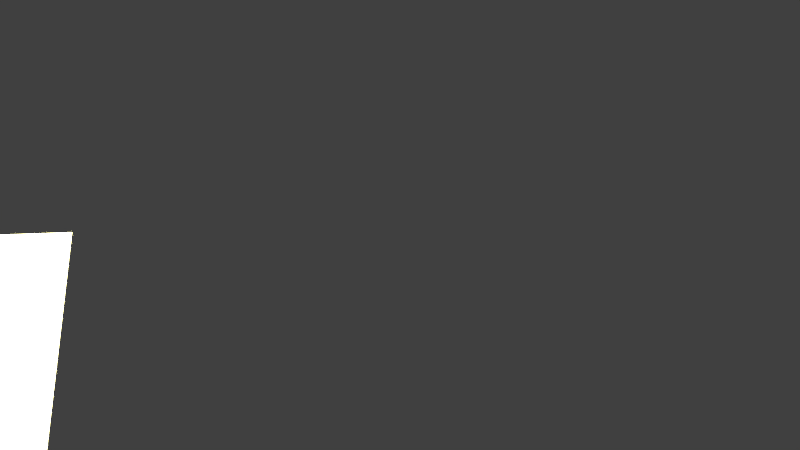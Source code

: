 # Source: Jk-Beleuchtung.blend  (saved by Blender 2.75.0; exported with 4.5.12 LTS)
import bpy
from mathutils import Matrix  # noqa: F401  (used for matrix-valued properties, if any)

bpy.ops.wm.read_factory_settings(use_empty=True)
scene = bpy.context.scene
scene.name = 'Scene'

# ---- collections
col_collection_1 = bpy.data.collections.new('Collection 1'); scene.collection.children.link(col_collection_1)

# ---- materials (node trees are filled in below, after node groups)
mat_material_005 = bpy.data.materials.new('Material.005')
mat_material_005.alpha_threshold = 0.0
mat_material_005.use_transparent_shadow = False
mat_material_005.roughness = 0.5

# ---- material node trees
mat_material_005.use_nodes = True; mat_material_005.node_tree.nodes.clear()
_N = mat_material_005.node_tree.nodes; _L = mat_material_005.node_tree.links
n0 = _N.new('ShaderNodeOutputMaterial'); n0.name = 'Material Output'; n0.location = (300, 300)
n1 = _N.new('ShaderNodeEmission'); n1.name = 'Emission'; n1.location = (10, 300)
n1.inputs[0].default_value = (0.8, 0.7407, 0.3438, 1.0)
n1.inputs[1].default_value = 12.0
_L.new(n1.outputs[0], n0.inputs[0])
n0.is_active_output = True

# ---- world
world_world = bpy.data.worlds.new('World'); scene.world = world_world
world_world.color = (0.05088, 0.05088, 0.05088)
world_world.use_sun_shadow = False
world_world.sun_shadow_jitter_overblur = 0.0
world_world.cycles.sampling_method = 'MANUAL'
world_world.cycles.sample_map_resolution = 256

# ---- cameras
cam_camera = bpy.data.cameras.new('Camera')
cam_camera.clip_end = 100.0
cam_camera.lens = 35.0
cam_camera.sensor_width = 32.0
cam_camera.sensor_height = 18.0
cam_camera.ortho_scale = 7.314
cam_camera.dof.focus_distance = 0.0
cam_camera.dof.aperture_fstop = 128.0

# ---- lights
light_lamp = bpy.data.lights.new('Lamp', 'POINT')
light_lamp.transmission_factor = 0.0
light_lamp.cutoff_distance = 30.0
light_lamp.energy = 100.0
light_lamp.shadow_buffer_clip_start = 1.001
light_lamp.shadow_soft_size = 0.1
light_lamp.shadow_maximum_resolution = 0.006
light_lamp.use_absolute_resolution = True
light_lamp.cycles.use_multiple_importance_sampling = False

# ---- meshes
me_plane_014 = bpy.data.meshes.new('Plane.014')
me_plane_014.from_pydata([(-1.0, -1.0, 0.0), (1.0, -1.0, 0.0), (-1.0, 1.0, 0.0), (1.0, 1.0, 0.0)], [], [(0, 1, 3, 2)])
me_plane_014.materials.append(mat_material_005)
me_plane_014.use_remesh_preserve_volume = False
me_plane_014.use_remesh_preserve_attributes = False
me_plane_014.use_mirror_vertex_groups = False
me_plane_014.update()
me_plane_015 = bpy.data.meshes.new('Plane.015')
me_plane_015.from_pydata([(-1.0, -1.0, 0.0), (1.0, -1.0, 0.0), (-1.0, 1.0, 0.0), (1.0, 1.0, 0.0)], [], [(0, 1, 3, 2)])
me_plane_015.materials.append(mat_material_005)
me_plane_015.use_remesh_preserve_volume = False
me_plane_015.use_remesh_preserve_attributes = False
me_plane_015.use_mirror_vertex_groups = False
me_plane_015.update()
me_plane_016 = bpy.data.meshes.new('Plane.016')
me_plane_016.from_pydata([(-1.0, -1.0, 0.0), (1.0, -1.0, 0.0), (-1.0, 1.0, 0.0), (1.0, 1.0, 0.0)], [], [(0, 1, 3, 2)])
me_plane_016.materials.append(mat_material_005)
me_plane_016.use_remesh_preserve_volume = False
me_plane_016.use_remesh_preserve_attributes = False
me_plane_016.use_mirror_vertex_groups = False
me_plane_016.update()
me_plane_017 = bpy.data.meshes.new('Plane.017')
me_plane_017.from_pydata([(-1.0, -1.0, 0.0), (1.0, -1.0, 0.0), (-1.0, 1.0, 0.0), (1.0, 1.0, 0.0)], [], [(0, 1, 3, 2)])
me_plane_017.materials.append(mat_material_005)
me_plane_017.use_remesh_preserve_volume = False
me_plane_017.use_remesh_preserve_attributes = False
me_plane_017.use_mirror_vertex_groups = False
me_plane_017.update()

# ---- objects
ob_lamp = bpy.data.objects.new('Lamp', light_lamp)
ob_camera = bpy.data.objects.new('Camera', cam_camera)
ob_plane_003 = bpy.data.objects.new('Plane.003', me_plane_014)
ob_plane_004 = bpy.data.objects.new('Plane.004', me_plane_015)
ob_plane_005 = bpy.data.objects.new('Plane.005', me_plane_016)
ob_plane_006 = bpy.data.objects.new('Plane.006', me_plane_017)

# ---- transforms, parenting, visibility, modifiers, constraints
ob_lamp.location = (4.076, 1.005, 5.904)
ob_lamp.rotation_euler = (0.6503, 0.05522, 1.866)
ob_lamp.lock_rotations_4d = False
ob_lamp.empty_display_type = 'ARROWS'
ob_lamp.color = (0.0, 0.0, 0.0, 0.0)
ob_lamp.lineart.crease_threshold = 0.0
ob_camera.location = (7.481, -6.508, 5.344)
ob_camera.rotation_euler = (1.109, 0.01082, 0.8149)
ob_camera.lock_rotations_4d = False
ob_camera.empty_display_type = 'ARROWS'
ob_camera.color = (0.0, 0.0, 0.0, 0.0)
ob_camera.display_type = 'WIRE'
ob_camera.lineart.crease_threshold = 0.0
ob_plane_003.location = (-2.033, -1.409, 9.143)
ob_plane_003.rotation_euler = (-0.6753, -0.0, -0.8685)
ob_plane_003.scale = (4.053, 4.053, 4.053)
ob_plane_003.lineart.crease_threshold = 0.0
ob_plane_004.location = (-1.979, -1.409, -14.57)
ob_plane_004.rotation_euler = (-0.6753, -0.0, 2.443)
ob_plane_004.scale = (4.053, 4.053, 4.053)
ob_plane_004.lineart.crease_threshold = 0.0
ob_plane_005.location = (-20.45, -1.409, 9.143)
ob_plane_005.rotation_euler = (-0.6753, -0.0, 0.8727)
ob_plane_005.scale = (4.053, 4.053, 4.053)
ob_plane_005.lineart.crease_threshold = 0.0
ob_plane_006.location = (-20.45, -1.409, -10.89)
ob_plane_006.rotation_euler = (-0.6753, -0.0, 4.014)
ob_plane_006.scale = (4.053, 4.053, 4.053)
ob_plane_006.lineart.crease_threshold = 0.0

# ---- collection membership
col_collection_1.objects.link(ob_lamp)
col_collection_1.objects.link(ob_camera)
col_collection_1.objects.link(ob_plane_003)
col_collection_1.objects.link(ob_plane_004)
col_collection_1.objects.link(ob_plane_005)
col_collection_1.objects.link(ob_plane_006)

# ---- scene / render settings (as saved in the file)
scene.camera = ob_camera
scene.frame_start = 1; scene.frame_end = 250; scene.frame_set(1)
scene.render.engine = 'BLENDER_EEVEE_NEXT'
scene.render.resolution_percentage = 50
scene.render.dither_intensity = 0.0
scene.cycles.use_denoising = False
scene.cycles.samples = 10
scene.cycles.sampling_pattern = 'TABULATED_SOBOL'
scene.cycles.light_sampling_threshold = 0.0
scene.cycles.use_adaptive_sampling = False
scene.cycles.use_light_tree = False
scene.cycles.blur_glossy = 0.0
scene.cycles.pixel_filter_type = 'GAUSSIAN'
scene.cycles.sample_clamp_indirect = 0.0
scene.view_settings.view_transform = 'Standard'
bpy.context.view_layer.update()
